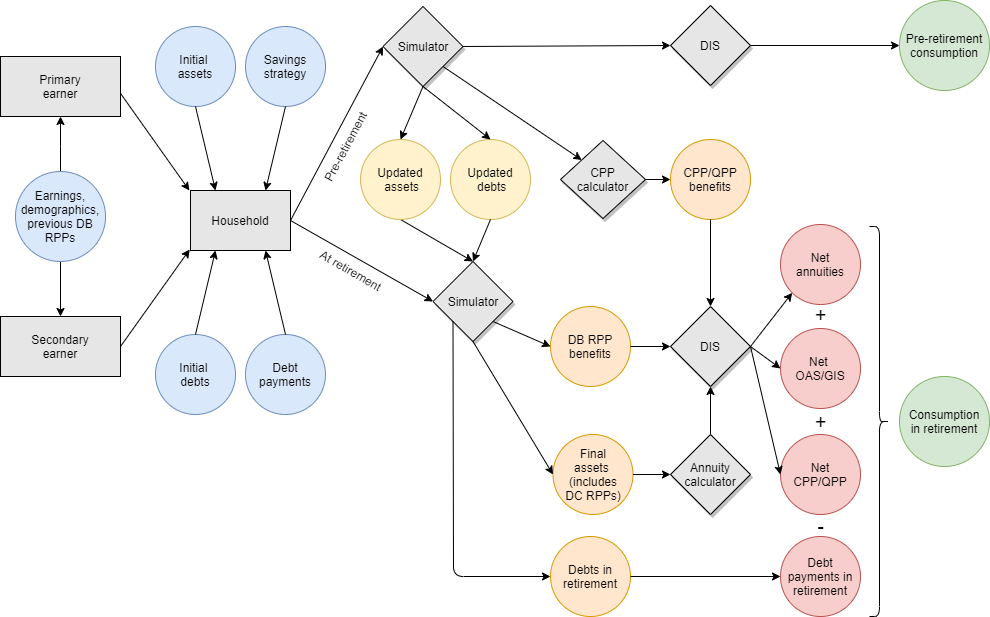

The diagram above was exported from draw.io. Its source (the exported page's mxGraphModel, read from the mxfile embedded in the PNG):
<mxGraphModel dx="1088" dy="1730" grid="1" gridSize="10" guides="1" tooltips="1" connect="1" arrows="1" fold="1" page="1" pageScale="1" pageWidth="1100" pageHeight="850" math="0" shadow="0">
  <root>
    <mxCell id="0" />
    <mxCell id="1" parent="0" />
    <mxCell id="RZvStC9lkEcvcu8DmNXZ-1" style="edgeStyle=orthogonalEdgeStyle;rounded=0;orthogonalLoop=1;jettySize=auto;html=1;exitX=0.5;exitY=0;exitDx=0;exitDy=0;entryX=0.5;entryY=1;entryDx=0;entryDy=0;" parent="1" source="aGWKZMvnq8sjMDqLr3FJ-16" target="aGWKZMvnq8sjMDqLr3FJ-1" edge="1">
      <mxGeometry relative="1" as="geometry">
        <mxPoint x="40" y="-530" as="sourcePoint" />
        <mxPoint x="40" y="-590" as="targetPoint" />
        <Array as="points">
          <mxPoint x="130" y="-580" />
          <mxPoint x="130" y="-580" />
        </Array>
      </mxGeometry>
    </mxCell>
    <mxCell id="aGWKZMvnq8sjMDqLr3FJ-1" value="Primary&lt;br&gt;earner&lt;br&gt;" style="rounded=0;whiteSpace=wrap;html=1;fillColor=#E6E6E6;" parent="1" vertex="1">
      <mxGeometry x="70" y="-670" width="120" height="60" as="geometry" />
    </mxCell>
    <mxCell id="aGWKZMvnq8sjMDqLr3FJ-2" value="Secondary&lt;br&gt;earner&lt;br&gt;" style="rounded=0;whiteSpace=wrap;html=1;fillColor=#E6E6E6;" parent="1" vertex="1">
      <mxGeometry x="70" y="-410" width="120" height="60" as="geometry" />
    </mxCell>
    <mxCell id="aGWKZMvnq8sjMDqLr3FJ-3" value="Household" style="rounded=0;whiteSpace=wrap;html=1;fillColor=#E6E6E6;" parent="1" vertex="1">
      <mxGeometry x="260" y="-536" width="100" height="60" as="geometry" />
    </mxCell>
    <mxCell id="aGWKZMvnq8sjMDqLr3FJ-5" value="Initial &lt;br&gt;assets&lt;br&gt;" style="ellipse;whiteSpace=wrap;html=1;aspect=fixed;fillColor=#dae8fc;strokeColor=#6c8ebf;" parent="1" vertex="1">
      <mxGeometry x="225" y="-700" width="80" height="80" as="geometry" />
    </mxCell>
    <mxCell id="aGWKZMvnq8sjMDqLr3FJ-6" value="Initial &lt;br&gt;debts" style="ellipse;whiteSpace=wrap;html=1;aspect=fixed;fillColor=#dae8fc;strokeColor=#6c8ebf;" parent="1" vertex="1">
      <mxGeometry x="225" y="-392" width="80" height="80" as="geometry" />
    </mxCell>
    <mxCell id="aGWKZMvnq8sjMDqLr3FJ-8" value="Debt payments" style="ellipse;whiteSpace=wrap;html=1;aspect=fixed;fillColor=#dae8fc;strokeColor=#6c8ebf;" parent="1" vertex="1">
      <mxGeometry x="315" y="-392" width="80" height="80" as="geometry" />
    </mxCell>
    <mxCell id="aGWKZMvnq8sjMDqLr3FJ-9" value="Savings&lt;br&gt;strategy&lt;br&gt;" style="ellipse;whiteSpace=wrap;html=1;aspect=fixed;fillColor=#dae8fc;strokeColor=#6c8ebf;" parent="1" vertex="1">
      <mxGeometry x="315" y="-700" width="80" height="80" as="geometry" />
    </mxCell>
    <mxCell id="aGWKZMvnq8sjMDqLr3FJ-11" value="Final&lt;br&gt;assets &lt;br&gt;(includes&lt;br&gt;DC RPPs)" style="ellipse;whiteSpace=wrap;html=1;aspect=fixed;fillColor=#ffe6cc;strokeColor=#d79b00;" parent="1" vertex="1">
      <mxGeometry x="622.5" y="-292" width="80" height="80" as="geometry" />
    </mxCell>
    <mxCell id="aGWKZMvnq8sjMDqLr3FJ-14" value="DB&amp;nbsp;RPP&lt;br&gt;benefits&lt;br&gt;" style="ellipse;whiteSpace=wrap;html=1;aspect=fixed;fillColor=#ffe6cc;strokeColor=#d79b00;" parent="1" vertex="1">
      <mxGeometry x="620" y="-420" width="80" height="80" as="geometry" />
    </mxCell>
    <mxCell id="aGWKZMvnq8sjMDqLr3FJ-28" style="edgeStyle=orthogonalEdgeStyle;rounded=0;orthogonalLoop=1;jettySize=auto;html=1;entryX=0.5;entryY=0;entryDx=0;entryDy=0;" parent="1" source="aGWKZMvnq8sjMDqLr3FJ-16" target="aGWKZMvnq8sjMDqLr3FJ-2" edge="1">
      <mxGeometry relative="1" as="geometry" />
    </mxCell>
    <mxCell id="aGWKZMvnq8sjMDqLr3FJ-16" value="Earnings,&lt;br&gt;demographics,&lt;br&gt;previous DB RPPs" style="ellipse;whiteSpace=wrap;html=1;aspect=fixed;fillColor=#dae8fc;strokeColor=#6c8ebf;" parent="1" vertex="1">
      <mxGeometry x="85" y="-555" width="90" height="90" as="geometry" />
    </mxCell>
    <mxCell id="aGWKZMvnq8sjMDqLr3FJ-55" value="" style="endArrow=classic;html=1;entryX=-0.008;entryY=0.983;entryDx=0;entryDy=0;entryPerimeter=0;exitX=1;exitY=0.5;exitDx=0;exitDy=0;" parent="1" source="aGWKZMvnq8sjMDqLr3FJ-2" target="aGWKZMvnq8sjMDqLr3FJ-3" edge="1">
      <mxGeometry width="50" height="50" relative="1" as="geometry">
        <mxPoint x="190" y="-432.5" as="sourcePoint" />
        <mxPoint x="240" y="-482.5" as="targetPoint" />
      </mxGeometry>
    </mxCell>
    <mxCell id="aGWKZMvnq8sjMDqLr3FJ-56" value="" style="endArrow=classic;html=1;exitX=1.003;exitY=0.623;exitDx=0;exitDy=0;exitPerimeter=0;entryX=-0.011;entryY=0;entryDx=0;entryDy=0;entryPerimeter=0;" parent="1" source="aGWKZMvnq8sjMDqLr3FJ-1" target="aGWKZMvnq8sjMDqLr3FJ-3" edge="1">
      <mxGeometry width="50" height="50" relative="1" as="geometry">
        <mxPoint x="165" y="-511" as="sourcePoint" />
        <mxPoint x="250" y="-533" as="targetPoint" />
      </mxGeometry>
    </mxCell>
    <mxCell id="aGWKZMvnq8sjMDqLr3FJ-57" value="" style="endArrow=classic;html=1;exitX=0.5;exitY=0;exitDx=0;exitDy=0;entryX=0.25;entryY=1;entryDx=0;entryDy=0;" parent="1" source="aGWKZMvnq8sjMDqLr3FJ-6" target="aGWKZMvnq8sjMDqLr3FJ-3" edge="1">
      <mxGeometry width="50" height="50" relative="1" as="geometry">
        <mxPoint x="260" y="-380" as="sourcePoint" />
        <mxPoint x="300" y="-470" as="targetPoint" />
      </mxGeometry>
    </mxCell>
    <mxCell id="aGWKZMvnq8sjMDqLr3FJ-58" value="" style="endArrow=classic;html=1;entryX=0.75;entryY=1;entryDx=0;entryDy=0;exitX=0.5;exitY=0;exitDx=0;exitDy=0;" parent="1" source="aGWKZMvnq8sjMDqLr3FJ-8" target="aGWKZMvnq8sjMDqLr3FJ-3" edge="1">
      <mxGeometry width="50" height="50" relative="1" as="geometry">
        <mxPoint x="360" y="-372" as="sourcePoint" />
        <mxPoint x="320" y="-470" as="targetPoint" />
      </mxGeometry>
    </mxCell>
    <mxCell id="aGWKZMvnq8sjMDqLr3FJ-61" value="" style="endArrow=classic;html=1;exitX=0.5;exitY=1;exitDx=0;exitDy=0;entryX=0.25;entryY=0;entryDx=0;entryDy=0;" parent="1" source="aGWKZMvnq8sjMDqLr3FJ-5" target="aGWKZMvnq8sjMDqLr3FJ-3" edge="1">
      <mxGeometry width="50" height="50" relative="1" as="geometry">
        <mxPoint x="240" y="-580" as="sourcePoint" />
        <mxPoint x="290" y="-630" as="targetPoint" />
      </mxGeometry>
    </mxCell>
    <mxCell id="aGWKZMvnq8sjMDqLr3FJ-62" value="" style="endArrow=classic;html=1;exitX=0.5;exitY=1;exitDx=0;exitDy=0;entryX=0.75;entryY=0;entryDx=0;entryDy=0;" parent="1" source="aGWKZMvnq8sjMDqLr3FJ-9" target="aGWKZMvnq8sjMDqLr3FJ-3" edge="1">
      <mxGeometry width="50" height="50" relative="1" as="geometry">
        <mxPoint x="320" y="-563" as="sourcePoint" />
        <mxPoint x="370" y="-613" as="targetPoint" />
      </mxGeometry>
    </mxCell>
    <mxCell id="aGWKZMvnq8sjMDqLr3FJ-67" value="" style="endArrow=classic;html=1;exitX=1;exitY=1;exitDx=0;exitDy=0;entryX=0;entryY=0.5;entryDx=0;entryDy=0;" parent="1" source="aGWKZMvnq8sjMDqLr3FJ-103" target="aGWKZMvnq8sjMDqLr3FJ-14" edge="1">
      <mxGeometry width="50" height="50" relative="1" as="geometry">
        <mxPoint x="580" y="-561" as="sourcePoint" />
        <mxPoint x="600" y="-485" as="targetPoint" />
      </mxGeometry>
    </mxCell>
    <mxCell id="aGWKZMvnq8sjMDqLr3FJ-68" value="" style="endArrow=classic;html=1;exitX=0.5;exitY=1;exitDx=0;exitDy=0;entryX=0;entryY=0.5;entryDx=0;entryDy=0;" parent="1" source="aGWKZMvnq8sjMDqLr3FJ-103" target="aGWKZMvnq8sjMDqLr3FJ-11" edge="1">
      <mxGeometry width="50" height="50" relative="1" as="geometry">
        <mxPoint x="570" y="-573" as="sourcePoint" />
        <mxPoint x="620" y="-425" as="targetPoint" />
        <Array as="points" />
      </mxGeometry>
    </mxCell>
    <mxCell id="aGWKZMvnq8sjMDqLr3FJ-71" value="CPP/QPP&lt;br&gt;benefits" style="ellipse;whiteSpace=wrap;html=1;aspect=fixed;fillColor=#ffe6cc;strokeColor=#d79b00;" parent="1" vertex="1">
      <mxGeometry x="740" y="-587" width="80" height="80" as="geometry" />
    </mxCell>
    <mxCell id="aGWKZMvnq8sjMDqLr3FJ-79" value="" style="endArrow=classic;html=1;exitX=1;exitY=0.5;exitDx=0;exitDy=0;entryX=0;entryY=0.5;entryDx=0;entryDy=0;" parent="1" source="aGWKZMvnq8sjMDqLr3FJ-14" target="aGWKZMvnq8sjMDqLr3FJ-106" edge="1">
      <mxGeometry width="50" height="50" relative="1" as="geometry">
        <mxPoint x="670" y="-519" as="sourcePoint" />
        <mxPoint x="807" y="-643" as="targetPoint" />
      </mxGeometry>
    </mxCell>
    <mxCell id="aGWKZMvnq8sjMDqLr3FJ-82" value="" style="endArrow=classic;html=1;exitX=0.5;exitY=1;exitDx=0;exitDy=0;" parent="1" source="aGWKZMvnq8sjMDqLr3FJ-71" target="aGWKZMvnq8sjMDqLr3FJ-106" edge="1">
      <mxGeometry width="50" height="50" relative="1" as="geometry">
        <mxPoint x="710" y="-377.5" as="sourcePoint" />
        <mxPoint x="807" y="-501" as="targetPoint" />
      </mxGeometry>
    </mxCell>
    <mxCell id="aGWKZMvnq8sjMDqLr3FJ-83" value="" style="endArrow=classic;html=1;exitX=0.5;exitY=0;exitDx=0;exitDy=0;entryX=0.5;entryY=1;entryDx=0;entryDy=0;" parent="1" source="aGWKZMvnq8sjMDqLr3FJ-101" target="aGWKZMvnq8sjMDqLr3FJ-106" edge="1">
      <mxGeometry width="50" height="50" relative="1" as="geometry">
        <mxPoint x="780" y="-455" as="sourcePoint" />
        <mxPoint x="848" y="-577" as="targetPoint" />
      </mxGeometry>
    </mxCell>
    <mxCell id="aGWKZMvnq8sjMDqLr3FJ-101" value="&lt;span&gt;Annuity&lt;br&gt;calculator&lt;br&gt;&lt;/span&gt;" style="rhombus;whiteSpace=wrap;html=1;shadow=1;fillColor=#E6E6E6;" parent="1" vertex="1">
      <mxGeometry x="740" y="-292" width="80" height="80" as="geometry" />
    </mxCell>
    <mxCell id="aGWKZMvnq8sjMDqLr3FJ-103" value="&lt;span&gt;Simulator&lt;/span&gt;" style="rhombus;whiteSpace=wrap;html=1;shadow=1;fillColor=#E6E6E6;" parent="1" vertex="1">
      <mxGeometry x="502.5" y="-465" width="80" height="80" as="geometry" />
    </mxCell>
    <mxCell id="aGWKZMvnq8sjMDqLr3FJ-106" value="&lt;span&gt;DIS&lt;br&gt;&lt;/span&gt;" style="rhombus;whiteSpace=wrap;html=1;shadow=1;fillColor=#E6E6E6;" parent="1" vertex="1">
      <mxGeometry x="740" y="-420" width="80" height="80" as="geometry" />
    </mxCell>
    <mxCell id="aGWKZMvnq8sjMDqLr3FJ-108" value="CPP&lt;br&gt;calculator" style="rhombus;whiteSpace=wrap;html=1;shadow=1;fillColor=#E6E6E6;" parent="1" vertex="1">
      <mxGeometry x="630" y="-586" width="85" height="78" as="geometry" />
    </mxCell>
    <mxCell id="aGWKZMvnq8sjMDqLr3FJ-109" value="" style="endArrow=classic;html=1;entryX=0;entryY=0.5;entryDx=0;entryDy=0;exitX=1;exitY=0.5;exitDx=0;exitDy=0;" parent="1" source="aGWKZMvnq8sjMDqLr3FJ-3" target="aGWKZMvnq8sjMDqLr3FJ-103" edge="1">
      <mxGeometry width="50" height="50" relative="1" as="geometry">
        <mxPoint x="390" y="-521" as="sourcePoint" />
        <mxPoint x="440" y="-571" as="targetPoint" />
      </mxGeometry>
    </mxCell>
    <mxCell id="aGWKZMvnq8sjMDqLr3FJ-112" value="" style="endArrow=classic;html=1;entryX=0;entryY=0.5;entryDx=0;entryDy=0;exitX=1;exitY=0.5;exitDx=0;exitDy=0;" parent="1" source="aGWKZMvnq8sjMDqLr3FJ-108" target="aGWKZMvnq8sjMDqLr3FJ-71" edge="1">
      <mxGeometry width="50" height="50" relative="1" as="geometry">
        <mxPoint x="585" y="-263" as="sourcePoint" />
        <mxPoint x="697" y="-422.5" as="targetPoint" />
      </mxGeometry>
    </mxCell>
    <mxCell id="aGWKZMvnq8sjMDqLr3FJ-117" value="Net&lt;br&gt;annuities&lt;br&gt;" style="ellipse;whiteSpace=wrap;html=1;aspect=fixed;fillColor=#f8cecc;strokeColor=#b85450;" parent="1" vertex="1">
      <mxGeometry x="850" y="-502" width="80" height="80" as="geometry" />
    </mxCell>
    <mxCell id="aGWKZMvnq8sjMDqLr3FJ-118" value="Net&lt;br&gt;CPP/QPP&lt;br&gt;" style="ellipse;whiteSpace=wrap;html=1;aspect=fixed;fillColor=#f8cecc;strokeColor=#b85450;" parent="1" vertex="1">
      <mxGeometry x="850" y="-292" width="80" height="80" as="geometry" />
    </mxCell>
    <mxCell id="aGWKZMvnq8sjMDqLr3FJ-119" value="Net &lt;br&gt;OAS/GIS&lt;br&gt;" style="ellipse;whiteSpace=wrap;html=1;aspect=fixed;fillColor=#f8cecc;strokeColor=#b85450;" parent="1" vertex="1">
      <mxGeometry x="850" y="-398" width="80" height="80" as="geometry" />
    </mxCell>
    <mxCell id="aGWKZMvnq8sjMDqLr3FJ-120" value="" style="endArrow=classic;html=1;exitX=1;exitY=0.5;exitDx=0;exitDy=0;entryX=0;entryY=1;entryDx=0;entryDy=0;" parent="1" source="aGWKZMvnq8sjMDqLr3FJ-106" target="aGWKZMvnq8sjMDqLr3FJ-117" edge="1">
      <mxGeometry width="50" height="50" relative="1" as="geometry">
        <mxPoint x="980" y="-246" as="sourcePoint" />
        <mxPoint x="1030" y="-296" as="targetPoint" />
      </mxGeometry>
    </mxCell>
    <mxCell id="aGWKZMvnq8sjMDqLr3FJ-121" value="" style="endArrow=classic;html=1;exitX=1;exitY=0.5;exitDx=0;exitDy=0;entryX=0;entryY=0.5;entryDx=0;entryDy=0;" parent="1" source="aGWKZMvnq8sjMDqLr3FJ-106" target="aGWKZMvnq8sjMDqLr3FJ-118" edge="1">
      <mxGeometry width="50" height="50" relative="1" as="geometry">
        <mxPoint x="925" y="-318" as="sourcePoint" />
        <mxPoint x="850" y="-263" as="targetPoint" />
      </mxGeometry>
    </mxCell>
    <mxCell id="OJIcWwlH0lyFaBXvYSTe-3" value="" style="endArrow=classic;html=1;exitX=1;exitY=0.5;exitDx=0;exitDy=0;entryX=0;entryY=0.5;entryDx=0;entryDy=0;" parent="1" source="aGWKZMvnq8sjMDqLr3FJ-11" target="aGWKZMvnq8sjMDqLr3FJ-101" edge="1">
      <mxGeometry width="50" height="50" relative="1" as="geometry">
        <mxPoint x="740" y="-693.5" as="sourcePoint" />
        <mxPoint x="740" y="-495" as="targetPoint" />
      </mxGeometry>
    </mxCell>
    <mxCell id="cL8xBPvX5DyRD-_H1_cR-3" value="+" style="text;html=1;align=center;verticalAlign=middle;resizable=0;points=[];autosize=1;fontSize=20;" parent="1" vertex="1">
      <mxGeometry x="875" y="-427" width="30" height="30" as="geometry" />
    </mxCell>
    <mxCell id="cL8xBPvX5DyRD-_H1_cR-5" value="+" style="text;html=1;align=center;verticalAlign=middle;resizable=0;points=[];autosize=1;fontSize=20;" parent="1" vertex="1">
      <mxGeometry x="875" y="-320" width="30" height="30" as="geometry" />
    </mxCell>
    <mxCell id="cL8xBPvX5DyRD-_H1_cR-7" value="-" style="text;html=1;align=center;verticalAlign=middle;resizable=0;points=[];autosize=1;fontSize=20;" parent="1" vertex="1">
      <mxGeometry x="880" y="-216" width="20" height="30" as="geometry" />
    </mxCell>
    <mxCell id="aUH0cMPFIXYzwIYG6vSp-2" style="rounded=0;orthogonalLoop=1;jettySize=auto;html=1;exitX=1;exitY=1;exitDx=0;exitDy=0;entryX=0;entryY=0;entryDx=0;entryDy=0;" parent="1" source="cL8xBPvX5DyRD-_H1_cR-8" target="aGWKZMvnq8sjMDqLr3FJ-108" edge="1">
      <mxGeometry relative="1" as="geometry" />
    </mxCell>
    <mxCell id="cL8xBPvX5DyRD-_H1_cR-8" value="&lt;span&gt;Simulator&lt;/span&gt;" style="rhombus;whiteSpace=wrap;html=1;shadow=1;fillColor=#E6E6E6;" parent="1" vertex="1">
      <mxGeometry x="452.5" y="-720" width="80" height="80" as="geometry" />
    </mxCell>
    <mxCell id="cL8xBPvX5DyRD-_H1_cR-9" value="" style="endArrow=classic;html=1;entryX=0;entryY=0.5;entryDx=0;entryDy=0;exitX=1;exitY=0.5;exitDx=0;exitDy=0;" parent="1" source="aGWKZMvnq8sjMDqLr3FJ-3" target="cL8xBPvX5DyRD-_H1_cR-8" edge="1">
      <mxGeometry width="50" height="50" relative="1" as="geometry">
        <mxPoint x="370" y="-511" as="sourcePoint" />
        <mxPoint x="462.5" y="-352" as="targetPoint" />
      </mxGeometry>
    </mxCell>
    <mxCell id="cL8xBPvX5DyRD-_H1_cR-11" value="" style="endArrow=classic;html=1;exitX=0.5;exitY=1;exitDx=0;exitDy=0;entryX=0.5;entryY=0;entryDx=0;entryDy=0;" parent="1" source="cL8xBPvX5DyRD-_H1_cR-30" target="aGWKZMvnq8sjMDqLr3FJ-103" edge="1">
      <mxGeometry width="50" height="50" relative="1" as="geometry">
        <mxPoint x="493" y="-464" as="sourcePoint" />
        <mxPoint x="493" y="-400" as="targetPoint" />
      </mxGeometry>
    </mxCell>
    <mxCell id="cL8xBPvX5DyRD-_H1_cR-14" value="" style="shape=curlyBracket;whiteSpace=wrap;html=1;rounded=1;fontSize=20;direction=west;" parent="1" vertex="1">
      <mxGeometry x="939" y="-500" width="20" height="390" as="geometry" />
    </mxCell>
    <mxCell id="cL8xBPvX5DyRD-_H1_cR-18" value="&lt;span&gt;DIS&lt;br&gt;&lt;/span&gt;" style="rhombus;whiteSpace=wrap;html=1;shadow=1;fillColor=#E6E6E6;" parent="1" vertex="1">
      <mxGeometry x="740" y="-721" width="80" height="80" as="geometry" />
    </mxCell>
    <mxCell id="cL8xBPvX5DyRD-_H1_cR-20" value="" style="endArrow=classic;html=1;entryX=0;entryY=0.5;entryDx=0;entryDy=0;exitX=1;exitY=0.5;exitDx=0;exitDy=0;" parent="1" source="cL8xBPvX5DyRD-_H1_cR-18" target="cL8xBPvX5DyRD-_H1_cR-22" edge="1">
      <mxGeometry width="50" height="50" relative="1" as="geometry">
        <mxPoint x="790" y="-681" as="sourcePoint" />
        <mxPoint x="930" y="-680.5" as="targetPoint" />
      </mxGeometry>
    </mxCell>
    <mxCell id="cL8xBPvX5DyRD-_H1_cR-22" value="&lt;font style=&quot;line-height: 120% ; font-size: 12px&quot;&gt;Pre-retirement consumption&lt;/font&gt;" style="ellipse;whiteSpace=wrap;html=1;aspect=fixed;fontSize=12;fillColor=#d5e8d4;strokeColor=#82b366;" parent="1" vertex="1">
      <mxGeometry x="969" y="-726" width="90" height="90" as="geometry" />
    </mxCell>
    <mxCell id="cL8xBPvX5DyRD-_H1_cR-23" value="&lt;p style=&quot;line-height: 120%&quot;&gt;&lt;font style=&quot;font-size: 12px&quot;&gt;Consumption&lt;br&gt;in r&lt;/font&gt;&lt;span&gt;etirement&lt;/span&gt;&lt;/p&gt;" style="ellipse;whiteSpace=wrap;html=1;aspect=fixed;fontSize=12;fillColor=#d5e8d4;strokeColor=#82b366;" parent="1" vertex="1">
      <mxGeometry x="969" y="-350" width="90" height="90" as="geometry" />
    </mxCell>
    <mxCell id="cL8xBPvX5DyRD-_H1_cR-24" value="Debt payments in retirement" style="ellipse;whiteSpace=wrap;html=1;aspect=fixed;fillColor=#f8cecc;strokeColor=#b85450;" parent="1" vertex="1">
      <mxGeometry x="850" y="-190" width="80" height="80" as="geometry" />
    </mxCell>
    <mxCell id="cL8xBPvX5DyRD-_H1_cR-27" value="" style="endArrow=classic;html=1;entryX=0.5;entryY=0;entryDx=0;entryDy=0;exitX=0.5;exitY=1;exitDx=0;exitDy=0;" parent="1" source="cL8xBPvX5DyRD-_H1_cR-8" target="cL8xBPvX5DyRD-_H1_cR-30" edge="1">
      <mxGeometry width="50" height="50" relative="1" as="geometry">
        <mxPoint x="493" y="-630" as="sourcePoint" />
        <mxPoint x="490" y="-580" as="targetPoint" />
      </mxGeometry>
    </mxCell>
    <mxCell id="cL8xBPvX5DyRD-_H1_cR-30" value="&lt;div style=&quot;white-space: normal&quot;&gt;&lt;font style=&quot;font-size: 12px&quot;&gt;Updated&lt;/font&gt;&lt;/div&gt;&lt;font style=&quot;white-space: normal ; font-size: 12px&quot;&gt;&lt;div&gt;&amp;nbsp;assets&lt;/div&gt;&lt;/font&gt;" style="ellipse;whiteSpace=wrap;html=1;fontSize=12;fillColor=#fff2cc;strokeColor=#d6b656;" parent="1" vertex="1">
      <mxGeometry x="430" y="-587" width="80" height="80" as="geometry" />
    </mxCell>
    <mxCell id="cL8xBPvX5DyRD-_H1_cR-32" value="At retirement&lt;br&gt;" style="text;html=1;strokeColor=none;fillColor=none;align=center;verticalAlign=middle;whiteSpace=wrap;rounded=0;fontSize=12;rotation=30;" parent="1" vertex="1">
      <mxGeometry x="376" y="-466" width="90" height="20" as="geometry" />
    </mxCell>
    <mxCell id="cL8xBPvX5DyRD-_H1_cR-34" value="Pre-retirement" style="text;html=1;strokeColor=none;fillColor=none;align=center;verticalAlign=middle;whiteSpace=wrap;rounded=0;fontSize=12;rotation=298;" parent="1" vertex="1">
      <mxGeometry x="370" y="-590" width="90" height="20" as="geometry" />
    </mxCell>
    <mxCell id="cL8xBPvX5DyRD-_H1_cR-36" value="" style="endArrow=classic;html=1;entryX=0;entryY=0.5;entryDx=0;entryDy=0;exitX=1;exitY=0.5;exitDx=0;exitDy=0;" parent="1" source="cL8xBPvX5DyRD-_H1_cR-8" target="cL8xBPvX5DyRD-_H1_cR-18" edge="1">
      <mxGeometry width="50" height="50" relative="1" as="geometry">
        <mxPoint x="560" y="-680" as="sourcePoint" />
        <mxPoint x="680" y="-680" as="targetPoint" />
      </mxGeometry>
    </mxCell>
    <mxCell id="-wy2A9jxyBPOHxaedNhc-2" value="&lt;div style=&quot;white-space: normal&quot;&gt;&lt;font style=&quot;font-size: 12px&quot;&gt;Updated&lt;/font&gt;&lt;/div&gt;&lt;font style=&quot;white-space: normal ; font-size: 12px&quot;&gt;&lt;div&gt;&amp;nbsp;debts&lt;/div&gt;&lt;/font&gt;" style="ellipse;whiteSpace=wrap;html=1;fontSize=12;fillColor=#fff2cc;strokeColor=#d6b656;" parent="1" vertex="1">
      <mxGeometry x="520" y="-587" width="80" height="80" as="geometry" />
    </mxCell>
    <mxCell id="F4f3zWBYv00amtzXkjge-1" value="" style="endArrow=classic;html=1;exitX=0.5;exitY=1;exitDx=0;exitDy=0;entryX=0.5;entryY=0;entryDx=0;entryDy=0;" parent="1" source="-wy2A9jxyBPOHxaedNhc-2" target="aGWKZMvnq8sjMDqLr3FJ-103" edge="1">
      <mxGeometry width="50" height="50" relative="1" as="geometry">
        <mxPoint x="520" y="-482" as="sourcePoint" />
        <mxPoint x="490" y="-402" as="targetPoint" />
      </mxGeometry>
    </mxCell>
    <mxCell id="F4f3zWBYv00amtzXkjge-2" value="" style="endArrow=classic;html=1;entryX=0.5;entryY=0;entryDx=0;entryDy=0;exitX=0.5;exitY=1;exitDx=0;exitDy=0;" parent="1" source="cL8xBPvX5DyRD-_H1_cR-8" target="-wy2A9jxyBPOHxaedNhc-2" edge="1">
      <mxGeometry width="50" height="50" relative="1" as="geometry">
        <mxPoint x="510" y="-630" as="sourcePoint" />
        <mxPoint x="480" y="-550" as="targetPoint" />
      </mxGeometry>
    </mxCell>
    <mxCell id="F4f3zWBYv00amtzXkjge-5" value="" style="endArrow=classic;html=1;exitX=1;exitY=0.5;exitDx=0;exitDy=0;entryX=0;entryY=0.5;entryDx=0;entryDy=0;" parent="1" source="aGWKZMvnq8sjMDqLr3FJ-106" target="aGWKZMvnq8sjMDqLr3FJ-119" edge="1">
      <mxGeometry width="50" height="50" relative="1" as="geometry">
        <mxPoint x="810" y="-311" as="sourcePoint" />
        <mxPoint x="852" y="-333" as="targetPoint" />
      </mxGeometry>
    </mxCell>
    <mxCell id="aGWKZMvnq8sjMDqLr3FJ-13" value="Debts in retirement" style="ellipse;whiteSpace=wrap;html=1;aspect=fixed;fillColor=#ffe6cc;strokeColor=#d79b00;" parent="1" vertex="1">
      <mxGeometry x="620" y="-190" width="80" height="80" as="geometry" />
    </mxCell>
    <mxCell id="F4f3zWBYv00amtzXkjge-7" value="" style="endArrow=classic;html=1;exitX=0;exitY=1;exitDx=0;exitDy=0;" parent="1" source="aGWKZMvnq8sjMDqLr3FJ-103" target="aGWKZMvnq8sjMDqLr3FJ-13" edge="1">
      <mxGeometry width="50" height="50" relative="1" as="geometry">
        <mxPoint x="522.5" y="-405" as="sourcePoint" />
        <mxPoint x="700" y="-140" as="targetPoint" />
        <Array as="points">
          <mxPoint x="523" y="-150" />
        </Array>
      </mxGeometry>
    </mxCell>
    <mxCell id="F4f3zWBYv00amtzXkjge-9" value="" style="endArrow=classic;html=1;exitX=1;exitY=0.5;exitDx=0;exitDy=0;entryX=0;entryY=0.5;entryDx=0;entryDy=0;" parent="1" source="aGWKZMvnq8sjMDqLr3FJ-13" target="cL8xBPvX5DyRD-_H1_cR-24" edge="1">
      <mxGeometry width="50" height="50" relative="1" as="geometry">
        <mxPoint x="720" y="-150" as="sourcePoint" />
        <mxPoint x="830" y="-150" as="targetPoint" />
      </mxGeometry>
    </mxCell>
  </root>
</mxGraphModel>